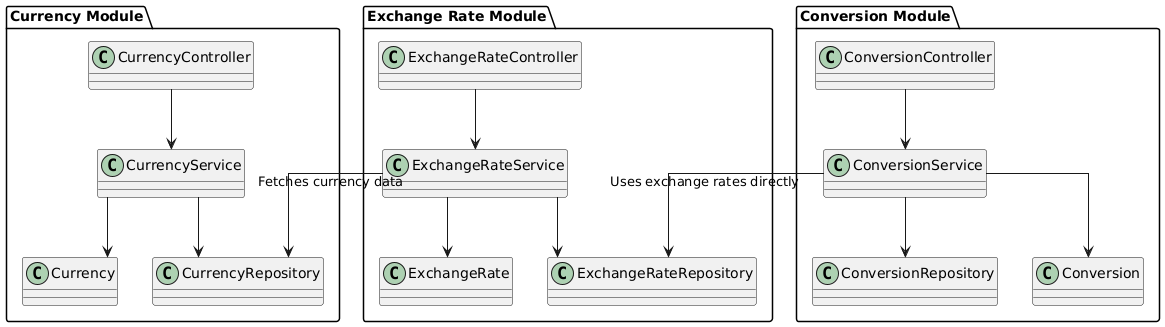

The diagram above was rendered by PlantUML. Its source (embedded in the PNG):
@startuml
skinparam linetype ortho

package "Currency Module" {
    class CurrencyController
    class CurrencyService
    class CurrencyRepository
    class Currency

    CurrencyController --> CurrencyService
    CurrencyService --> CurrencyRepository
    CurrencyService --> Currency
}

package "Exchange Rate Module" {
    class ExchangeRateController
    class ExchangeRateService
    class ExchangeRateRepository
    class ExchangeRate

    ExchangeRateController --> ExchangeRateService
    ExchangeRateService --> ExchangeRateRepository
    ExchangeRateService --> ExchangeRate
    ExchangeRateService --> CurrencyRepository : "Fetches currency data"
}

package "Conversion Module" {
    class ConversionController
    class ConversionService
    class ConversionRepository
    class Conversion

    ConversionController --> ConversionService
    ConversionService --> ConversionRepository
    ConversionService --> ExchangeRateRepository : "Uses exchange rates directly"
    ConversionService --> Conversion
}
@enduml